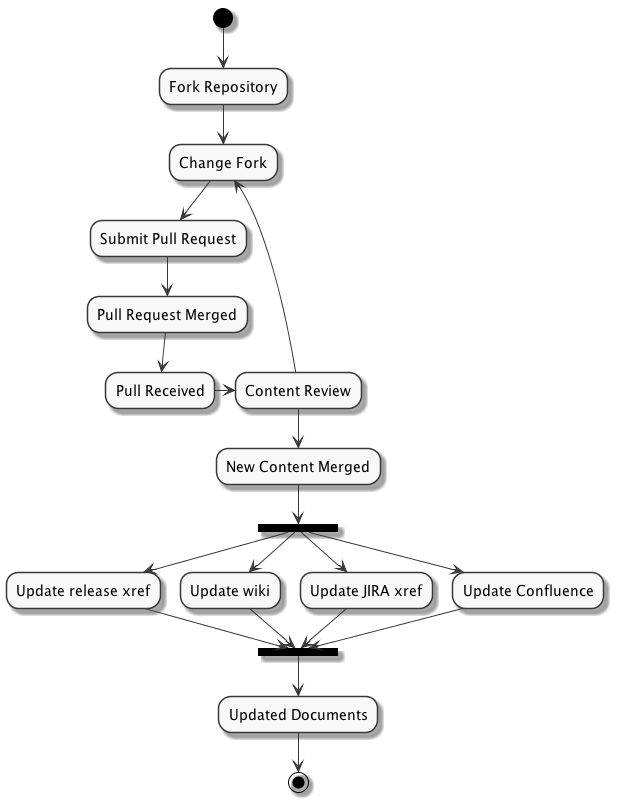

The diagram above was rendered by PlantUML. Its source (embedded in the PNG):
@startuml workflow.png
skinparam monochrome true
(*) -down-> "Fork Repository" as pullfork
pullfork -down-> "Change Fork" as pullchanges
pullchanges -down-> "Submit Pull Request" as pullsubmit
pullsubmit -down-> "Pull Request Merged" as pullmerged
pullmerged -down-> "Pull Received" as pubpull
pubpull -right-> "Content Review" as pubreview
pubreview -down-> "New Content Merged" as pubmerged
pubreview -up-> pullchanges

pubmerged -down-> ===UPDATE=== 
===UPDATE=== --> "Update release xref" 
--> ===ENDUPDATE===

===UPDATE=== --> "Update wiki" 
--> ===ENDUPDATE===

===UPDATE=== --> "Update JIRA xref" 
--> ===ENDUPDATE===

===UPDATE=== --> "Update Confluence" 
--> ===ENDUPDATE===

===ENDUPDATE=== -down-> "Updated Documents" as updated

updated -down-> (*)
@enduml